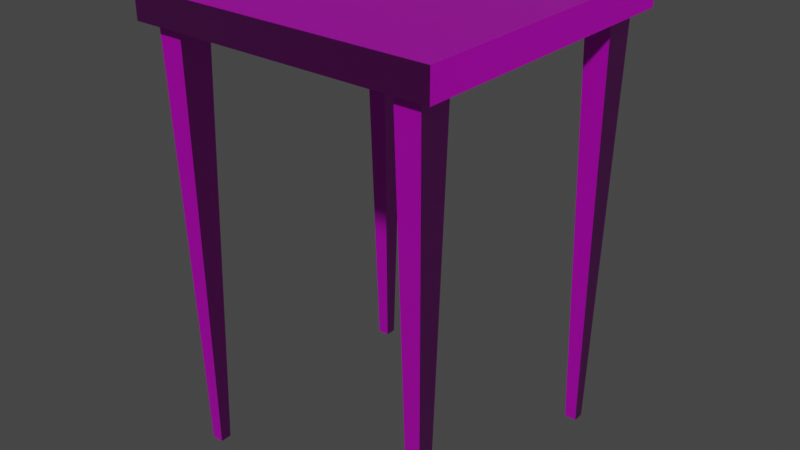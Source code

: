 # Source: nightStand.blend  (saved by Blender 2.93.20; exported with 4.5.12 LTS)
import bpy
from mathutils import Matrix  # noqa: F401  (used for matrix-valued properties, if any)

bpy.ops.wm.read_factory_settings(use_empty=True)
scene = bpy.context.scene
scene.name = 'Scene'

# ---- collections
col_collection = bpy.data.collections.new('Collection'); scene.collection.children.link(col_collection)

# ---- images (referenced by path relative to the original .blend; pixels are not part of the script)
import os
ASSET_DIR = os.environ.get("B2B_ASSET_DIR", "")  # directory of the original .blend (textures are referenced by path, not embedded)
HERE = os.path.dirname(os.path.abspath(__file__))  # packed textures are extracted next to this script under _unpacked/

def load_image(name, relpath, width, height, colorspace="sRGB"):
    """Load a texture the original file referenced (path relative to the .blend, or extracted next to this script)."""
    p = next((c for c in (os.path.join(HERE, relpath), os.path.join(ASSET_DIR, relpath)) if relpath and os.path.exists(c)), "")
    if p:
        img = bpy.data.images.load(p, check_existing=True)
        img.name = name
    else:  # same state as the original file: an image datablock whose file is absent (Cycles renders it pink)
        img = bpy.data.images.new(name, width, height)
        img.source = "FILE"
        img.filepath = "//" + (relpath or name)
    img.colorspace_settings.name = colorspace
    return img
img_walnutwoodrecolored_jpg_001 = load_image('walnutWoodRecolored.jpg.001', 'walnutWoodRecolored.jpg', 1024, 1024, 'sRGB')
img_walnutwoodnormal_jpg = load_image('walnutWoodNormal.jpg', 'walnutWoodNormal.jpg', 1024, 1024, 'sRGB')
img_sus2_png = load_image('sus2.png', 'sus2.png', 1024, 1024, 'sRGB')

# ---- materials (node trees are filled in below, after node groups)
mat_material = bpy.data.materials.new('Material')
mat_material.alpha_threshold = 0.0
mat_material.use_backface_culling = True
mat_material.use_transparent_shadow = False
mat_material.line_color = (0.0, 0.0, 0.0, 1.0)
mat_sus = bpy.data.materials.new('sus')
mat_sus.use_transparent_shadow = False

# ---- material node trees
mat_material.use_nodes = True; mat_material.node_tree.nodes.clear()
_N = mat_material.node_tree.nodes; _L = mat_material.node_tree.links
n0 = _N.new('ShaderNodeOutputMaterial'); n0.name = 'Material Output'; n0.location = (300, 300)
n1 = _N.new('ShaderNodeBsdfPrincipled'); n1.name = 'Principled BSDF'; n1.location = (10, 300)
n1.distribution = 'GGX'
n1.subsurface_method = 'BURLEY'
n1.inputs[2].default_value = 0.3676
n1.inputs[3].default_value = 1.45
n1.inputs[27].default_value = (0.0, 0.0, 0.0, 1.0)
n1.inputs[28].default_value = 1.0
n2 = _N.new('ShaderNodeTexImage'); n2.name = 'Image Texture'; n2.location = (-280, 280)
n2.image = img_walnutwoodrecolored_jpg_001
n3 = _N.new('ShaderNodeTexImage'); n3.name = 'Image Texture.001'; n3.location = (-735, -13)
n3.image = img_walnutwoodnormal_jpg
n4 = _N.new('ShaderNodeNormalMap'); n4.name = 'Normal Map'; n4.location = (-358, -39)
_L.new(n1.outputs[0], n0.inputs[0])
_L.new(n2.outputs[0], n1.inputs[0])
_L.new(n3.outputs[0], n4.inputs[1])
_L.new(n4.outputs[0], n1.inputs[5])
n0.is_active_output = True
mat_sus.use_nodes = True; mat_sus.node_tree.nodes.clear()
_N = mat_sus.node_tree.nodes; _L = mat_sus.node_tree.links
n0 = _N.new('ShaderNodeBsdfPrincipled'); n0.name = 'Principled BSDF'; n0.location = (10, 300)
n0.distribution = 'GGX'
n0.subsurface_method = 'BURLEY'
n0.inputs[3].default_value = 1.45
n0.inputs[27].default_value = (0.0, 0.0, 0.0, 1.0)
n0.inputs[28].default_value = 1.0
n1 = _N.new('ShaderNodeOutputMaterial'); n1.name = 'Material Output'; n1.location = (300, 300)
n2 = _N.new('ShaderNodeTexImage'); n2.name = 'Image Texture'; n2.location = (-280, 280)
n2.image = img_sus2_png
_L.new(n0.outputs[0], n1.inputs[0])
_L.new(n2.outputs[0], n0.inputs[0])
n1.is_active_output = True

# ---- world
world_world = bpy.data.worlds.new('World'); scene.world = world_world
world_world.use_nodes = True; world_world.node_tree.nodes.clear()
_N = world_world.node_tree.nodes; _L = world_world.node_tree.links
n0 = _N.new('ShaderNodeOutputWorld'); n0.name = 'World Output'; n0.location = (300, 300)
n1 = _N.new('ShaderNodeBackground'); n1.name = 'Background'; n1.location = (10, 300)
n1.inputs[0].default_value = (0.05088, 0.05088, 0.05088, 1.0)
_L.new(n1.outputs[0], n0.inputs[0])
n0.is_active_output = True
world_world.color = (0.05088, 0.05088, 0.05088)
world_world.use_sun_shadow = False
world_world.sun_shadow_jitter_overblur = 0.0

# ---- meshes
me_cube = bpy.data.meshes.new('Cube')
me_cube.from_pydata([(-1.69, 1.687, 0.7273), (-1.69, 1.687, 0.4048), (-1.244, 1.218, 0.4048), (-1.522, 1.218, 0.4048), (-1.522, 1.576, 0.4048), (-1.244, 1.576, 0.4048), (-1.449, 1.334, -4.294), (-1.317, 1.334, -4.294), (-1.317, 1.46, -4.294), (-1.449, 1.46, -4.294), (1.69, 1.687, 0.7273), (1.69, 1.687, 0.4048), (0.0, 1.687, 0.4048), (1.244, 1.218, 0.4048), (1.522, 1.218, 0.4048), (1.522, 1.576, 0.4048), (1.244, 1.576, 0.4048), (1.449, 1.334, -4.294), (1.317, 1.334, -4.294), (1.317, 1.46, -4.294), (1.449, 1.46, -4.294), (-1.69, -1.687, 0.7273), (-1.69, -1.687, 0.4048), (-1.69, 0.0, 0.4048), (-1.244, -1.218, 0.4048), (-1.522, -1.218, 0.4048), (-1.522, -1.576, 0.4048), (-1.244, -1.576, 0.4048), (-1.449, -1.334, -4.294), (-1.317, -1.334, -4.294), (-1.317, -1.46, -4.294), (-1.449, -1.46, -4.294), (1.69, -1.687, 0.7273), (1.69, -1.687, 0.4048), (0.0, -1.687, 0.4048), (1.69, 0.0, 0.4048), (1.244, -1.218, 0.4048), (1.522, -1.218, 0.4048), (1.522, -1.576, 0.4048), (1.244, -1.576, 0.4048), (1.449, -1.334, -4.294), (1.317, -1.334, -4.294), (1.317, -1.46, -4.294), (1.449, -1.46, -4.294)], [], [(5, 2, 7, 8), (22, 34, 33, 32, 21), (0, 1, 23, 22, 21), (23, 1, 4, 3), (1, 12, 5, 4), (7, 6, 9, 8), (3, 4, 9, 6), (2, 3, 6, 7), (4, 5, 8, 9), (16, 19, 18, 13), (35, 14, 15, 11), (11, 15, 16, 12), (18, 19, 20, 17), (14, 17, 20, 15), (13, 18, 17, 14), (15, 20, 19, 16), (27, 30, 29, 24), (11, 10, 32, 33, 35), (23, 25, 26, 22), (22, 26, 27, 34), (29, 30, 31, 28), (25, 28, 31, 26), (24, 29, 28, 25), (26, 31, 30, 27), (39, 36, 41, 42), (35, 33, 38, 37), (33, 34, 39, 38), (41, 40, 43, 42), (37, 38, 43, 40), (36, 37, 40, 41), (38, 39, 42, 43), (0, 21, 32, 10), (1, 0, 10, 11, 12), (23, 3, 2, 5, 12, 16, 13, 14, 35, 37, 36, 39, 34, 27, 24, 25)])
_uv = me_cube.uv_layers.new(name='UVMap')
_uv.uv.foreach_set('vector', [0.1331, 0.9999, 0.08871, 0.9999, 0.1031, 0.4183, 0.1187, 0.4183, 0.5762, 0.4183, 0.5762, 0.6275, 0.5762, 0.8366, 0.5363, 0.8366, 0.5363, 0.4183, 0.5762, 0.4183, 0.6162, 0.4183, 0.6162, 0.6271, 0.6162, 0.8359, 0.5762, 0.8359, 0.6264, 0.0, 0.8352, 0.0, 0.8215, 0.02083, 0.7771, 0.02083, 0.8352, 0.0, 0.8352, 0.2092, 0.8215, 0.05516, 0.8215, 0.02083, 0.6561, 0.451, 0.6561, 0.4347, 0.6717, 0.4347, 0.6717, 0.451, 0.9682, 0.5816, 0.9239, 0.5816, 0.9383, 0.0, 0.9539, 0.0, 0.4621, 1.0, 0.4278, 1.0, 0.4367, 0.4183, 0.4531, 0.4183, 0.3248, 1.0, 0.2904, 1.0, 0.2994, 0.4183, 0.3158, 0.4183, 0.1331, 0.9999, 0.1474, 0.4183, 0.163, 0.4183, 0.1774, 0.9999, 0.6264, 0.4183, 0.7771, 0.3975, 0.8215, 0.3975, 0.8352, 0.4183, 0.8352, 0.4183, 0.8215, 0.3975, 0.8215, 0.3632, 0.8352, 0.2092, 0.6561, 0.451, 0.6717, 0.451, 0.6717, 0.4673, 0.6561, 0.4673, 0.8795, 0.5816, 0.8939, 0.0, 0.9095, 0.0, 0.9239, 0.5816, 0.2218, 1.0, 0.2308, 0.4183, 0.2471, 0.4183, 0.2561, 1.0, 0.3591, 1.0, 0.3681, 0.4183, 0.3844, 0.4183, 0.3934, 1.0, 0.1774, 0.9999, 0.1918, 0.4183, 0.2074, 0.4183, 0.2218, 0.9999, 0.6561, 0.8359, 0.6162, 0.8359, 0.6162, 0.4183, 0.6561, 0.4183, 0.6561, 0.6271, 0.6264, 0.0, 0.4756, 0.02083, 0.4313, 0.02083, 0.4176, 0.0, 0.4176, 0.0, 0.4313, 0.02083, 0.4313, 0.05516, 0.4176, 0.2092, 0.6717, 0.4347, 0.6561, 0.4347, 0.6561, 0.4183, 0.6717, 0.4183, 0.8352, 0.5816, 0.8496, 0.0, 0.8652, 0.0, 0.8795, 0.5816, 0.2561, 1.0, 0.2651, 0.4183, 0.2814, 0.4183, 0.2904, 1.0, 0.3934, 1.0, 0.4024, 0.4183, 0.4188, 0.4183, 0.4278, 1.0, 0.04435, 0.9999, 0.0, 0.9999, 0.01437, 0.4183, 0.02998, 0.4183, 0.6264, 0.4183, 0.4176, 0.4183, 0.4313, 0.3975, 0.4756, 0.3975, 0.4176, 0.4183, 0.4176, 0.2092, 0.4313, 0.3632, 0.4313, 0.3975, 0.6717, 0.4673, 0.6717, 0.4837, 0.6561, 0.4837, 0.6561, 0.4673, 0.08871, 0.9999, 0.04435, 0.9999, 0.05872, 0.4183, 0.07434, 0.4183, 0.4964, 1.0, 0.4621, 1.0, 0.4711, 0.4183, 0.4874, 0.4183, 0.3591, 1.0, 0.3248, 1.0, 0.3338, 0.4183, 0.3501, 0.4183, 0.4176, 0.4183, 0.0, 0.4183, 0.0, 0.0, 0.4176, 0.0, 0.5363, 0.8366, 0.4964, 0.8366, 0.4964, 0.4183, 0.5363, 0.4183, 0.5363, 0.6275, 0.6264, 0.0, 0.7771, 0.02083, 0.7771, 0.05516, 0.8215, 0.05516, 0.8352, 0.2092, 0.8215, 0.3632, 0.7771, 0.3632, 0.7771, 0.3975, 0.6264, 0.4183, 0.4756, 0.3975, 0.4756, 0.3632, 0.4313, 0.3632, 0.4176, 0.2092, 0.4313, 0.05516, 0.4756, 0.05516, 0.4756, 0.02083])
me_cube.materials.append(mat_material)
me_cube.materials.append(mat_sus)
me_cube.use_remesh_preserve_volume = False
me_cube.use_remesh_preserve_attributes = False
me_cube.use_mirror_vertex_groups = False
me_cube.update()

# ---- objects
ob_cube = bpy.data.objects.new('Cube', me_cube)

# ---- transforms, parenting, visibility, modifiers, constraints
ob_cube.location = (0.0, 0.0, 0.0)
ob_cube.lock_rotations_4d = False
ob_cube.empty_display_type = 'ARROWS'
ob_cube.lineart.crease_threshold = 0.0

# ---- collection membership
col_collection.objects.link(ob_cube)

# ---- scene / render settings (as saved in the file)
scene.frame_start = 1; scene.frame_end = 250; scene.frame_set(1)
scene.render.engine = 'BLENDER_EEVEE_NEXT'
scene.cycles.use_denoising = False
scene.cycles.samples = 128
scene.cycles.sampling_pattern = 'TABULATED_SOBOL'
scene.cycles.use_adaptive_sampling = False
scene.cycles.use_light_tree = False
scene.view_settings.view_transform = 'Filmic'
bpy.context.view_layer.update()

# ---- added for rendering (the .blend has no active camera and no usable light): camera, sun
cam_auto = bpy.data.cameras.new('AutoCamera')
cam_auto.lens = 50.0
cam_auto.sensor_width = 36.0
cam_auto.clip_end = 1000.0
ob_auto_camera = bpy.data.objects.new('AutoCamera', cam_auto)
scene.collection.objects.link(ob_auto_camera)
ob_auto_camera.location = (6.41117, -7.69341, 3.34583)
ob_auto_camera.rotation_euler = (1.09748, -7.21219e-08, 0.694738)
scene.camera = ob_auto_camera
light_auto_sun = bpy.data.lights.new('AutoSun', 'SUN')
light_auto_sun.energy = 3.0
light_auto_sun.angle = 0.0523599
ob_auto_sun = bpy.data.objects.new('AutoSun', light_auto_sun)
scene.collection.objects.link(ob_auto_sun)
ob_auto_sun.rotation_euler = (0.872665, 0.174533, 0.523599)
bpy.context.view_layer.update()
